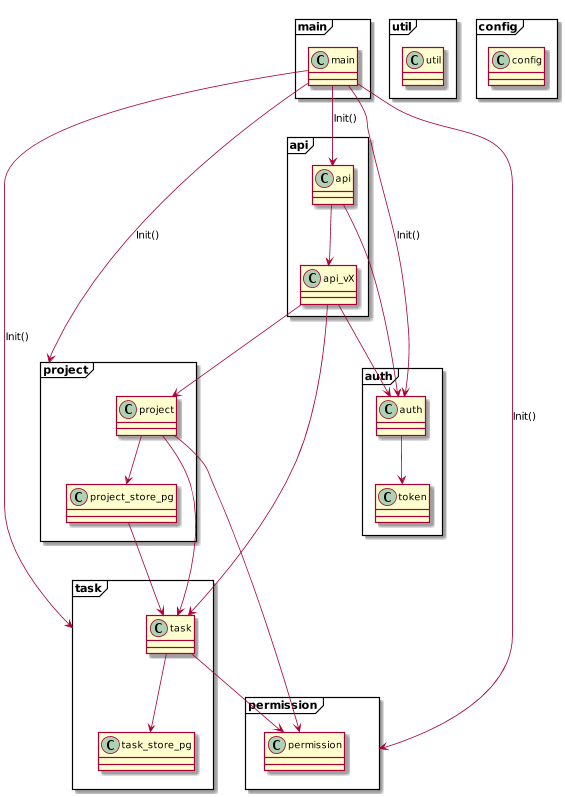

The diagram above was rendered by PlantUML. Its source (embedded in the PNG):
@startuml

package main <<Frame>> {
    class main.main
}

package util <<Frame>> {
    class util.util
}

package config <<Frame>> {
    class config.config
}

package api <<Frame>> {
    class api.api {
    }
    class api.api_vX {
    }

    api.api --> api.api_vX

    api.api_vX --> project.project
    api.api_vX --> task.task
}

package auth <<Frame>> {
    class auth.auth {
    }

    class auth.token {
    }

    auth.auth --> auth.token
}

package project <<Frame>> {
    class project.project {
    }

    class project.project_store_pg {
    }

    project.project --> project_store_pg
}

package task <<Frame>> {
    class task.task {
    }

    class task.task_store_pg {
    }

    task.task --> task_store_pg
}

package permission <<Frame>> {
    class permission.permission{
    }
}

main.main --> api.api : Init()
main.main --> auth.auth : Init()
main.main --> project : Init()
main.main --> task : Init()
main.main --> permission : Init()

api.api --> auth.auth
api.api_vX --> auth.auth

task.task --> permission.permission

project.project --> task.task
project.project --> permission.permission
project.project_store_pg --> task.task


@enduml